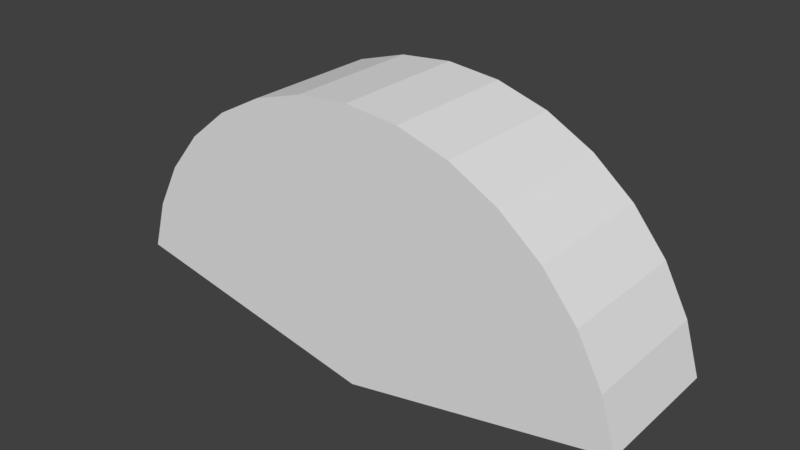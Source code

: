 # Source: Cone.blend  (saved by Blender 2.78.0; exported with 4.5.12 LTS)
import bpy
from mathutils import Matrix  # noqa: F401  (used for matrix-valued properties, if any)

bpy.ops.wm.read_factory_settings(use_empty=True)
scene = bpy.context.scene
scene.name = 'Scene'

# ---- collections
col_collection_1 = bpy.data.collections.new('Collection 1'); scene.collection.children.link(col_collection_1)

# ---- world
world_world = bpy.data.worlds.new('World'); scene.world = world_world
world_world.color = (0.05088, 0.05088, 0.05088)
world_world.use_sun_shadow = False
world_world.sun_shadow_jitter_overblur = 0.0
world_world.cycles.sampling_method = 'MANUAL'

# ---- meshes
me_circle_001 = bpy.data.meshes.new('Circle.001')
me_circle_001.from_pydata([(-0.9808, -2.941e-07, 0.1951), (-0.9239, -1.733e-07, 0.3827), (-0.8315, -1.17e-07, 0.5556), (-0.7071, -6.762e-08, 0.7071), (-0.5556, -2.71e-08, 0.8315), (-0.3827, 3.015e-09, 0.9239), (-0.1951, 2.156e-08, 0.9808), (6.925e-07, 4.086e-08, 1.0), (0.1951, 3.646e-08, 0.9808), (0.3827, 3.282e-08, 0.9239), (0.5556, 3.251e-08, 0.8315), (0.7071, -8.014e-09, 0.7071), (0.8315, -5.739e-08, 0.5556), (0.9239, -1.137e-07, 0.3827), (0.9808, -1.749e-07, 0.1951), (-0.9808, 0.5, 0.1951), (-0.9239, 0.5, 0.3827), (-0.8315, 0.5, 0.5556), (-0.7071, 0.5, 0.7071), (-0.5556, 0.5, 0.8315), (-0.3827, 0.5, 0.9239), (-0.1951, 0.5, 0.9808), (6.717e-07, 0.5, 1.0), (0.1951, 0.5, 0.9808), (0.3827, 0.5, 0.9239), (0.5556, 0.5, 0.8315), (0.7071, 0.5, 0.7071), (0.8315, 0.5, 0.5556), (0.9239, 0.5, 0.3827), (0.9808, 0.5, 0.1951), (-2.98e-07, 0.5, -3.079e-14), (-2.98e-07, -2.98e-07, 1.629e-07)], [], [(5, 6, 21, 20), (6, 7, 22, 21), (7, 8, 23, 22), (8, 9, 24, 23), (9, 10, 25, 24), (10, 11, 26, 25), (11, 12, 27, 26), (12, 13, 28, 27), (30, 31, 0, 15), (13, 14, 29, 28), (0, 1, 16, 15), (28, 30, 27), (1, 2, 17, 16), (2, 3, 18, 17), (3, 4, 19, 18), (4, 5, 20, 19), (30, 28, 29), (29, 14, 31, 30), (27, 30, 26), (25, 26, 30), (24, 25, 30), (23, 24, 30), (30, 22, 23), (22, 30, 21), (20, 21, 30), (19, 20, 30), (18, 19, 30), (17, 18, 30), (16, 17, 30), (15, 16, 30), (0, 31, 1), (1, 31, 2), (2, 31, 3), (3, 31, 4), (4, 31, 5), (5, 31, 6), (6, 31, 7), (7, 31, 8), (8, 31, 9), (9, 31, 10), (10, 31, 11), (11, 31, 12), (12, 31, 13), (13, 31, 14)])
me_circle_001.use_remesh_preserve_volume = False
me_circle_001.use_remesh_preserve_attributes = False
me_circle_001.use_mirror_vertex_groups = False
me_circle_001.update()

# ---- objects
ob_circle = bpy.data.objects.new('Circle', me_circle_001)

# ---- transforms, parenting, visibility, modifiers, constraints
ob_circle.location = (0.0, 0.0, 0.0)
ob_circle.lineart.crease_threshold = 0.0

# ---- collection membership
col_collection_1.objects.link(ob_circle)

# ---- scene / render settings (as saved in the file)
scene.frame_start = 1; scene.frame_end = 250; scene.frame_set(1)
scene.render.engine = 'BLENDER_EEVEE_NEXT'
scene.render.resolution_percentage = 50
scene.render.dither_intensity = 0.0
scene.cycles.use_denoising = False
scene.cycles.samples = 128
scene.cycles.sampling_pattern = 'TABULATED_SOBOL'
scene.cycles.light_sampling_threshold = 0.0
scene.cycles.use_adaptive_sampling = False
scene.cycles.use_light_tree = False
scene.cycles.blur_glossy = 0.0
scene.cycles.sample_clamp_indirect = 0.0
scene.view_settings.view_transform = 'Standard'
bpy.context.view_layer.update()

# ---- added for rendering (the .blend has no active camera and no usable light): camera, sun
cam_auto = bpy.data.cameras.new('AutoCamera')
cam_auto.lens = 50.0
cam_auto.sensor_width = 36.0
cam_auto.clip_end = 1000.0
ob_auto_camera = bpy.data.objects.new('AutoCamera', cam_auto)
scene.collection.objects.link(ob_auto_camera)
ob_auto_camera.location = (2.08899, -2.25679, 2.17119)
ob_auto_camera.rotation_euler = (1.09748, -7.21219e-08, 0.694738)
scene.camera = ob_auto_camera
light_auto_sun = bpy.data.lights.new('AutoSun', 'SUN')
light_auto_sun.energy = 3.0
light_auto_sun.angle = 0.0523599
ob_auto_sun = bpy.data.objects.new('AutoSun', light_auto_sun)
scene.collection.objects.link(ob_auto_sun)
ob_auto_sun.rotation_euler = (0.872665, 0.174533, 0.523599)
bpy.context.view_layer.update()
